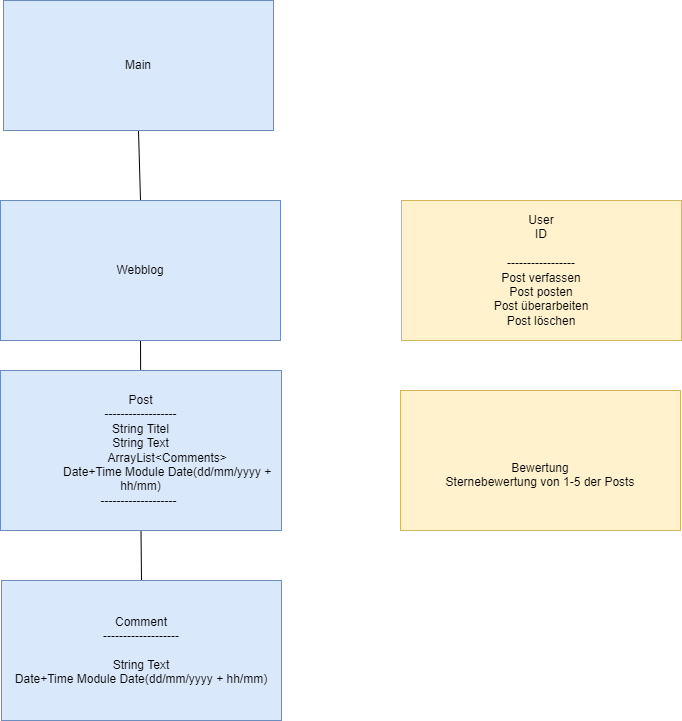

The diagram above was exported from draw.io. Its source (the exported page's mxGraphModel, read from the mxfile embedded in the PNG):
<mxGraphModel dx="746" dy="424" grid="1" gridSize="10" guides="1" tooltips="1" connect="1" arrows="1" fold="1" page="1" pageScale="1" pageWidth="827" pageHeight="1169" math="0" shadow="0">
  <root>
    <mxCell id="0" />
    <mxCell id="1" parent="0" />
    <mxCell id="30" style="edgeStyle=none;html=1;exitX=0.5;exitY=1;exitDx=0;exitDy=0;entryX=0.5;entryY=0;entryDx=0;entryDy=0;endArrow=none;endFill=0;" edge="1" parent="1" source="2" target="4">
      <mxGeometry relative="1" as="geometry" />
    </mxCell>
    <mxCell id="2" value="Main" style="rounded=0;whiteSpace=wrap;html=1;fillColor=#dae8fc;strokeColor=#6c8ebf;" vertex="1" parent="1">
      <mxGeometry x="83" y="70" width="270" height="130" as="geometry" />
    </mxCell>
    <mxCell id="28" style="edgeStyle=none;html=1;exitX=0.5;exitY=1;exitDx=0;exitDy=0;endArrow=none;endFill=0;" edge="1" parent="1" source="4" target="5">
      <mxGeometry relative="1" as="geometry" />
    </mxCell>
    <mxCell id="4" value="Webblog&lt;br&gt;" style="rounded=0;whiteSpace=wrap;html=1;fillColor=#dae8fc;strokeColor=#6c8ebf;" vertex="1" parent="1">
      <mxGeometry x="80" y="270" width="280" height="140" as="geometry" />
    </mxCell>
    <mxCell id="29" style="edgeStyle=none;html=1;exitX=0.5;exitY=1;exitDx=0;exitDy=0;entryX=0.5;entryY=0;entryDx=0;entryDy=0;endArrow=none;endFill=0;" edge="1" parent="1" source="5" target="6">
      <mxGeometry relative="1" as="geometry" />
    </mxCell>
    <mxCell id="5" value="Post&lt;br&gt;------------------&lt;br&gt;String Titel&lt;br&gt;String Text&lt;br&gt;&lt;span style=&quot;white-space: pre;&quot;&gt;&#09;&lt;/span&gt;&lt;span style=&quot;white-space: pre;&quot;&gt;&#09;&lt;/span&gt;ArrayList&amp;lt;Comments&amp;gt;&lt;br&gt;&lt;span style=&quot;white-space: pre;&quot;&gt;&#09;&lt;span style=&quot;white-space: pre;&quot;&gt;&#09;&lt;/span&gt;&lt;/span&gt;Date+Time Module&amp;nbsp;Date(dd/mm/yyyy + hh/mm)&lt;br&gt;-------------------&lt;span style=&quot;white-space: pre;&quot;&gt;&#09;&lt;/span&gt;" style="rounded=0;whiteSpace=wrap;html=1;fillColor=#dae8fc;strokeColor=#6c8ebf;" vertex="1" parent="1">
      <mxGeometry x="80" y="440" width="281" height="160" as="geometry" />
    </mxCell>
    <mxCell id="6" value="Comment&lt;br&gt;-------------------&lt;br&gt;&lt;br&gt;String Text&lt;br&gt;Date+Time Module Date(dd/mm/yyyy + hh/mm)" style="rounded=0;whiteSpace=wrap;html=1;fillColor=#dae8fc;strokeColor=#6c8ebf;" vertex="1" parent="1">
      <mxGeometry x="81" y="650" width="280" height="140" as="geometry" />
    </mxCell>
    <mxCell id="7" value="User&lt;br&gt;ID&lt;br&gt;&lt;br&gt;-----------------&lt;br&gt;Post verfassen&lt;br style=&quot;border-color: var(--border-color);&quot;&gt;Post posten&lt;br style=&quot;border-color: var(--border-color);&quot;&gt;Post überarbeiten&lt;br style=&quot;border-color: var(--border-color);&quot;&gt;Post löschen" style="rounded=0;whiteSpace=wrap;html=1;fillColor=#fff2cc;strokeColor=#d6b656;" vertex="1" parent="1">
      <mxGeometry x="481" y="270" width="280" height="140" as="geometry" />
    </mxCell>
    <mxCell id="23" style="edgeStyle=none;html=1;exitX=0;exitY=0.5;exitDx=0;exitDy=0;strokeColor=none;endArrow=none;endFill=0;" edge="1" parent="1" source="8">
      <mxGeometry relative="1" as="geometry">
        <mxPoint x="360.0000000000002" y="529.1111111111111" as="targetPoint" />
      </mxGeometry>
    </mxCell>
    <mxCell id="8" value="&lt;br&gt;&lt;br&gt;Bewertung&lt;br&gt;Sternebewertung von 1-5 der Posts" style="rounded=0;whiteSpace=wrap;html=1;fillColor=#fff2cc;strokeColor=#d6b656;" vertex="1" parent="1">
      <mxGeometry x="480" y="460" width="280" height="140" as="geometry" />
    </mxCell>
  </root>
</mxGraphModel>